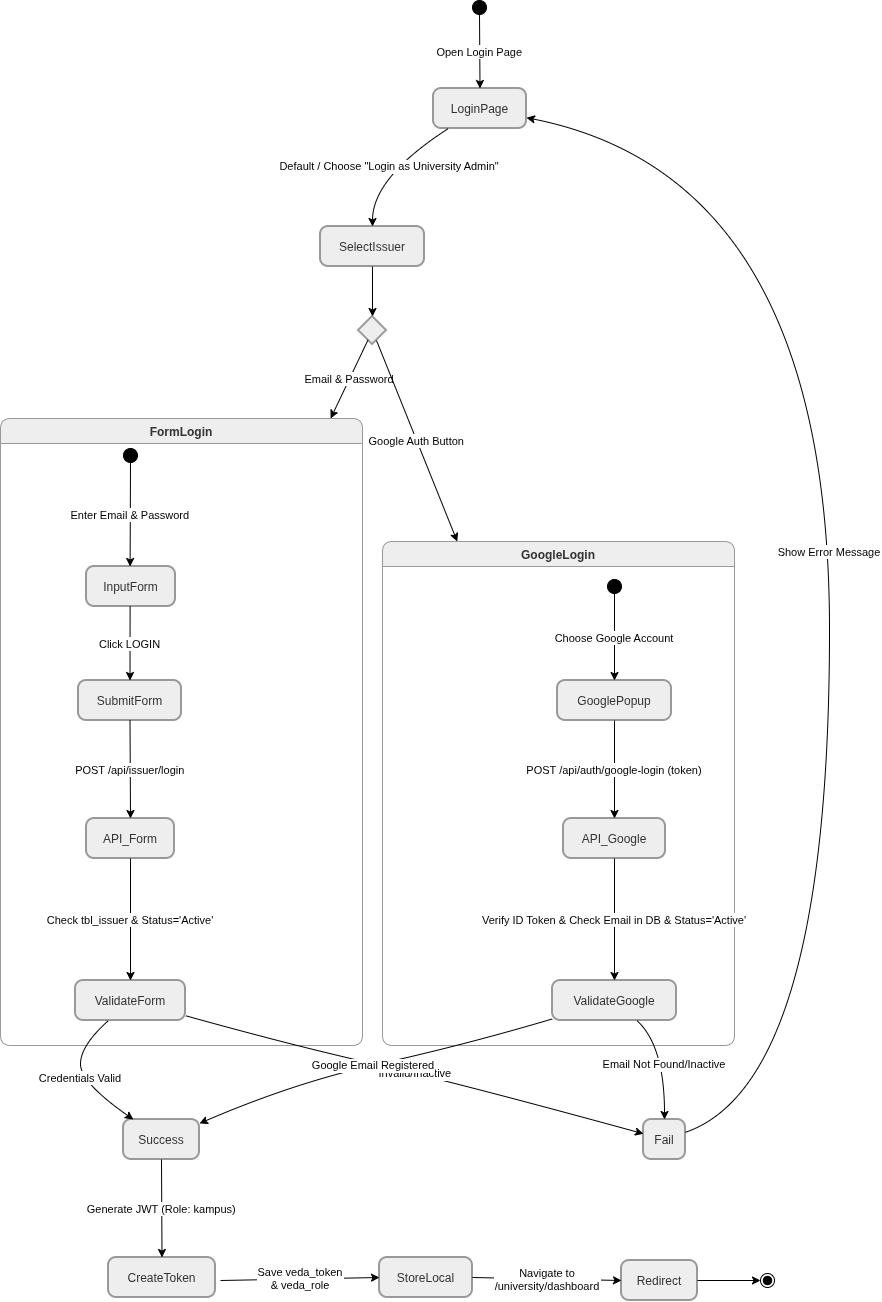

The diagram above was exported from draw.io. Its source (the exported page's mxGraphModel, read from the mxfile embedded in the PNG):
<mxGraphModel dx="2812" dy="1590" grid="1" gridSize="10" guides="1" tooltips="1" connect="1" arrows="1" fold="1" page="1" pageScale="1" pageWidth="827" pageHeight="1169" background="#ffffff" math="0" shadow="0">
  <root>
    <mxCell id="0" />
    <mxCell id="1" parent="0" />
    <mxCell id="DUrxkhg9QmRuqHpvBC1L-1" parent="1" style="ellipse;fillColor=strokeColor;fontColor=light-dark(#333333,#cccccc);" value="" vertex="1">
      <mxGeometry height="14" width="14" x="492" y="20" as="geometry" />
    </mxCell>
    <mxCell id="DUrxkhg9QmRuqHpvBC1L-2" parent="1" style="rounded=1;arcSize=20;strokeWidth=2;fillColor=light-dark(#eeeeee,#1f2020);strokeColor=light-dark(#999999,#cccccc);fontColor=light-dark(#333333,#cccccc);" value="LoginPage" vertex="1">
      <mxGeometry height="40" width="93" x="453" y="108" as="geometry" />
    </mxCell>
    <mxCell id="DUrxkhg9QmRuqHpvBC1L-3" parent="1" style="rounded=1;arcSize=20;strokeWidth=2;fillColor=light-dark(#eeeeee,#1f2020);strokeColor=light-dark(#999999,#cccccc);fontColor=light-dark(#333333,#cccccc);" value="SelectIssuer" vertex="1">
      <mxGeometry height="40" width="104" x="340" y="246" as="geometry" />
    </mxCell>
    <mxCell id="DUrxkhg9QmRuqHpvBC1L-4" parent="1" style="rhombus;strokeWidth=2;whiteSpace=wrap;fillColor=light-dark(#eeeeee,#1f2020);strokeColor=light-dark(#999999,#cccccc);fontColor=light-dark(#333333,#cccccc);" value="" vertex="1">
      <mxGeometry height="28" width="28" x="378" y="336" as="geometry" />
    </mxCell>
    <mxCell id="DUrxkhg9QmRuqHpvBC1L-5" parent="1" style="swimlane;fontStyle=1;align=center;verticalAlign=middle;startSize=25;container=0;collapsible=0;rounded=1;arcSize=14;dropTarget=0;fillColor=light-dark(#eeeeee,#1f2020);strokeColor=light-dark(#999999,#cccccc);fontColor=light-dark(#333333,#cccccc);" value="FormLogin" vertex="1">
      <mxGeometry height="627" width="362" x="20" y="438" as="geometry" />
    </mxCell>
    <mxCell id="DUrxkhg9QmRuqHpvBC1L-6" parent="1" style="swimlane;fontStyle=1;align=center;verticalAlign=middle;startSize=25;container=0;collapsible=0;rounded=1;arcSize=14;dropTarget=0;fillColor=light-dark(#eeeeee,#1f2020);strokeColor=light-dark(#999999,#cccccc);fontColor=light-dark(#333333,#cccccc);" value="GoogleLogin" vertex="1">
      <mxGeometry height="504" width="352" x="402" y="561" as="geometry" />
    </mxCell>
    <mxCell id="DUrxkhg9QmRuqHpvBC1L-7" parent="1" style="ellipse;fillColor=strokeColor;fontColor=light-dark(#333333,#cccccc);" value="" vertex="1">
      <mxGeometry height="14" width="14" x="143" y="468" as="geometry" />
    </mxCell>
    <mxCell id="DUrxkhg9QmRuqHpvBC1L-8" parent="1" style="rounded=1;arcSize=20;strokeWidth=2;fillColor=light-dark(#eeeeee,#1f2020);strokeColor=light-dark(#999999,#cccccc);fontColor=light-dark(#333333,#cccccc);" value="InputForm" vertex="1">
      <mxGeometry height="40" width="89" x="106" y="586" as="geometry" />
    </mxCell>
    <mxCell id="DUrxkhg9QmRuqHpvBC1L-9" parent="1" style="rounded=1;arcSize=20;strokeWidth=2;fillColor=light-dark(#eeeeee,#1f2020);strokeColor=light-dark(#999999,#cccccc);fontColor=light-dark(#333333,#cccccc);" value="SubmitForm" vertex="1">
      <mxGeometry height="40" width="103" x="98" y="700" as="geometry" />
    </mxCell>
    <mxCell id="DUrxkhg9QmRuqHpvBC1L-10" parent="1" style="rounded=1;arcSize=20;strokeWidth=2;fillColor=light-dark(#eeeeee,#1f2020);strokeColor=light-dark(#999999,#cccccc);fontColor=light-dark(#333333,#cccccc);" value="API_Form" vertex="1">
      <mxGeometry height="40" width="88" x="106" y="838" as="geometry" />
    </mxCell>
    <mxCell id="DUrxkhg9QmRuqHpvBC1L-11" parent="1" style="rounded=1;arcSize=20;strokeWidth=2;fillColor=light-dark(#eeeeee,#1f2020);strokeColor=light-dark(#999999,#cccccc);fontColor=light-dark(#333333,#cccccc);" value="ValidateForm" vertex="1">
      <mxGeometry height="40" width="110" x="95" y="1000" as="geometry" />
    </mxCell>
    <mxCell id="DUrxkhg9QmRuqHpvBC1L-12" parent="1" style="ellipse;fillColor=strokeColor;fontColor=light-dark(#333333,#cccccc);" value="" vertex="1">
      <mxGeometry height="14" width="14" x="627" y="599" as="geometry" />
    </mxCell>
    <mxCell id="DUrxkhg9QmRuqHpvBC1L-13" parent="1" style="rounded=1;arcSize=20;strokeWidth=2;fillColor=light-dark(#eeeeee,#1f2020);strokeColor=light-dark(#999999,#cccccc);fontColor=light-dark(#333333,#cccccc);" value="GooglePopup" vertex="1">
      <mxGeometry height="40" width="114" x="577" y="700" as="geometry" />
    </mxCell>
    <mxCell id="DUrxkhg9QmRuqHpvBC1L-14" parent="1" style="rounded=1;arcSize=20;strokeWidth=2;fillColor=light-dark(#eeeeee,#1f2020);strokeColor=light-dark(#999999,#cccccc);fontColor=light-dark(#333333,#cccccc);" value="API_Google" vertex="1">
      <mxGeometry height="40" width="102" x="583" y="838" as="geometry" />
    </mxCell>
    <mxCell id="DUrxkhg9QmRuqHpvBC1L-15" parent="1" style="rounded=1;arcSize=20;strokeWidth=2;fillColor=light-dark(#eeeeee,#1f2020);strokeColor=light-dark(#999999,#cccccc);fontColor=light-dark(#333333,#cccccc);" value="ValidateGoogle" vertex="1">
      <mxGeometry height="40" width="124" x="572" y="1000" as="geometry" />
    </mxCell>
    <mxCell id="DUrxkhg9QmRuqHpvBC1L-16" parent="1" style="rounded=1;arcSize=20;strokeWidth=2;fillColor=light-dark(#eeeeee,#1f2020);strokeColor=light-dark(#999999,#cccccc);fontColor=light-dark(#333333,#cccccc);" value="Success" vertex="1">
      <mxGeometry height="40" width="76" x="143" y="1139" as="geometry" />
    </mxCell>
    <mxCell id="DUrxkhg9QmRuqHpvBC1L-17" parent="1" style="rounded=1;arcSize=20;strokeWidth=2;fillColor=light-dark(#eeeeee,#1f2020);strokeColor=light-dark(#999999,#cccccc);fontColor=light-dark(#333333,#cccccc);" value="Fail" vertex="1">
      <mxGeometry height="40" width="42" x="663" y="1139" as="geometry" />
    </mxCell>
    <mxCell id="DUrxkhg9QmRuqHpvBC1L-18" parent="1" style="rounded=1;arcSize=20;strokeWidth=2;fillColor=light-dark(#eeeeee,#1f2020);strokeColor=light-dark(#999999,#cccccc);fontColor=light-dark(#333333,#cccccc);" value="CreateToken" vertex="1">
      <mxGeometry height="40" width="107" x="128" y="1277" as="geometry" />
    </mxCell>
    <mxCell id="DUrxkhg9QmRuqHpvBC1L-19" parent="1" style="rounded=1;arcSize=20;strokeWidth=2;fillColor=light-dark(#eeeeee,#1f2020);strokeColor=light-dark(#999999,#cccccc);fontColor=light-dark(#333333,#cccccc);" value="StoreLocal" vertex="1">
      <mxGeometry height="40" width="93" x="399" y="1277" as="geometry" />
    </mxCell>
    <mxCell id="DUrxkhg9QmRuqHpvBC1L-20" parent="1" style="rounded=1;arcSize=20;strokeWidth=2;fillColor=light-dark(#eeeeee,#1f2020);strokeColor=light-dark(#999999,#cccccc);fontColor=light-dark(#333333,#cccccc);" value="Redirect" vertex="1">
      <mxGeometry height="40" width="76" x="641" y="1280" as="geometry" />
    </mxCell>
    <mxCell id="DUrxkhg9QmRuqHpvBC1L-21" parent="1" style="ellipse;shape=endState;fillColor=strokeColor;fontColor=light-dark(#333333,#cccccc);" value="" vertex="1">
      <mxGeometry height="14" width="14" x="780" y="1293" as="geometry" />
    </mxCell>
    <mxCell id="DUrxkhg9QmRuqHpvBC1L-22" edge="1" parent="1" source="DUrxkhg9QmRuqHpvBC1L-1" style="curved=1;startArrow=none;;fillColor=none;;exitX=0.53;exitY=1;entryX=0.5;entryY=0;rounded=0;" target="DUrxkhg9QmRuqHpvBC1L-2" value="Open Login Page">
      <mxGeometry relative="1" as="geometry">
        <Array as="points" />
      </mxGeometry>
    </mxCell>
    <mxCell id="DUrxkhg9QmRuqHpvBC1L-23" edge="1" parent="1" source="DUrxkhg9QmRuqHpvBC1L-2" style="curved=1;startArrow=none;;fillColor=none;;exitX=0.16;exitY=1;entryX=0.5;entryY=0;rounded=0;" target="DUrxkhg9QmRuqHpvBC1L-3" value="Default / Choose &quot;Login as University Admin&quot;">
      <mxGeometry relative="1" as="geometry">
        <Array as="points">
          <mxPoint x="392" y="197" />
        </Array>
      </mxGeometry>
    </mxCell>
    <mxCell id="DUrxkhg9QmRuqHpvBC1L-24" edge="1" parent="1" source="DUrxkhg9QmRuqHpvBC1L-3" style="curved=1;startArrow=none;;fillColor=none;;exitX=0.5;exitY=1;entryX=0.5;entryY=0;rounded=0;" target="DUrxkhg9QmRuqHpvBC1L-4" value="">
      <mxGeometry relative="1" as="geometry">
        <Array as="points" />
      </mxGeometry>
    </mxCell>
    <mxCell id="DUrxkhg9QmRuqHpvBC1L-25" edge="1" parent="1" source="DUrxkhg9QmRuqHpvBC1L-7" style="curved=1;startArrow=none;;fillColor=none;;exitX=0.5;exitY=1;entryX=0.49;entryY=0;rounded=0;" target="DUrxkhg9QmRuqHpvBC1L-8" value="Enter Email &amp; Password">
      <mxGeometry relative="1" as="geometry">
        <Array as="points" />
      </mxGeometry>
    </mxCell>
    <mxCell id="DUrxkhg9QmRuqHpvBC1L-26" edge="1" parent="1" source="DUrxkhg9QmRuqHpvBC1L-8" style="curved=1;startArrow=none;;fillColor=none;;exitX=0.49;exitY=1;entryX=0.5;entryY=0;rounded=0;" target="DUrxkhg9QmRuqHpvBC1L-9" value="Click LOGIN">
      <mxGeometry relative="1" as="geometry">
        <Array as="points" />
      </mxGeometry>
    </mxCell>
    <mxCell id="DUrxkhg9QmRuqHpvBC1L-27" edge="1" parent="1" source="DUrxkhg9QmRuqHpvBC1L-9" style="curved=1;startArrow=none;;fillColor=none;;exitX=0.5;exitY=1;entryX=0.5;entryY=0;rounded=0;" target="DUrxkhg9QmRuqHpvBC1L-10" value="POST /api/issuer/login">
      <mxGeometry relative="1" as="geometry">
        <Array as="points" />
      </mxGeometry>
    </mxCell>
    <mxCell id="DUrxkhg9QmRuqHpvBC1L-28" edge="1" parent="1" source="DUrxkhg9QmRuqHpvBC1L-10" style="curved=1;startArrow=none;;fillColor=none;;exitX=0.5;exitY=1;entryX=0.5;entryY=0;rounded=0;" target="DUrxkhg9QmRuqHpvBC1L-11" value="Check tbl_issuer &amp; Status='Active'">
      <mxGeometry relative="1" as="geometry">
        <Array as="points" />
      </mxGeometry>
    </mxCell>
    <mxCell id="DUrxkhg9QmRuqHpvBC1L-29" edge="1" parent="1" source="DUrxkhg9QmRuqHpvBC1L-12" style="curved=1;startArrow=none;;fillColor=none;;exitX=0.51;exitY=1;entryX=0.5;entryY=0;rounded=0;" target="DUrxkhg9QmRuqHpvBC1L-13" value="Choose Google Account">
      <mxGeometry relative="1" as="geometry">
        <Array as="points" />
      </mxGeometry>
    </mxCell>
    <mxCell id="DUrxkhg9QmRuqHpvBC1L-30" edge="1" parent="1" source="DUrxkhg9QmRuqHpvBC1L-13" style="curved=1;startArrow=none;;fillColor=none;;exitX=0.5;exitY=1;entryX=0.5;entryY=0;rounded=0;" target="DUrxkhg9QmRuqHpvBC1L-14" value="POST /api/auth/google-login (token)">
      <mxGeometry relative="1" as="geometry">
        <Array as="points" />
      </mxGeometry>
    </mxCell>
    <mxCell id="DUrxkhg9QmRuqHpvBC1L-31" edge="1" parent="1" source="DUrxkhg9QmRuqHpvBC1L-14" style="curved=1;startArrow=none;;fillColor=none;;exitX=0.5;exitY=1;entryX=0.5;entryY=0;rounded=0;" target="DUrxkhg9QmRuqHpvBC1L-15" value="Verify ID Token &amp; Check Email in DB &amp; Status='Active'">
      <mxGeometry relative="1" as="geometry">
        <Array as="points" />
      </mxGeometry>
    </mxCell>
    <mxCell id="DUrxkhg9QmRuqHpvBC1L-32" edge="1" parent="1" source="DUrxkhg9QmRuqHpvBC1L-11" style="curved=1;startArrow=none;;fillColor=none;;exitX=0.3;exitY=1;entryX=0.13;entryY=0;rounded=0;" target="DUrxkhg9QmRuqHpvBC1L-16" value="Credentials Valid">
      <mxGeometry relative="1" as="geometry">
        <Array as="points">
          <mxPoint x="100" y="1065" />
          <mxPoint x="100" y="1102" />
        </Array>
      </mxGeometry>
    </mxCell>
    <mxCell id="DUrxkhg9QmRuqHpvBC1L-33" edge="1" parent="1" source="DUrxkhg9QmRuqHpvBC1L-11" style="curved=1;startArrow=none;;fillColor=none;;exitX=1;exitY=0.88;entryX=0.01;entryY=0.36;rounded=0;" target="DUrxkhg9QmRuqHpvBC1L-17" value="Invalid/Inactive">
      <mxGeometry relative="1" as="geometry">
        <Array as="points">
          <mxPoint x="312" y="1065" />
          <mxPoint x="476" y="1102" />
        </Array>
      </mxGeometry>
    </mxCell>
    <mxCell id="DUrxkhg9QmRuqHpvBC1L-34" edge="1" parent="1" source="DUrxkhg9QmRuqHpvBC1L-15" style="curved=1;startArrow=none;;fillColor=none;;exitX=0;exitY=0.96;entryX=1.01;entryY=0.09;rounded=0;" target="DUrxkhg9QmRuqHpvBC1L-16" value="Google Email Registered">
      <mxGeometry relative="1" as="geometry">
        <Array as="points">
          <mxPoint x="482" y="1065" />
          <mxPoint x="314" y="1102" />
        </Array>
      </mxGeometry>
    </mxCell>
    <mxCell id="DUrxkhg9QmRuqHpvBC1L-35" edge="1" parent="1" source="DUrxkhg9QmRuqHpvBC1L-15" style="curved=1;startArrow=none;;fillColor=none;;exitX=0.68;exitY=1;entryX=0.5;entryY=0;rounded=0;" target="DUrxkhg9QmRuqHpvBC1L-17" value="Email Not Found/Inactive">
      <mxGeometry relative="1" as="geometry">
        <Array as="points">
          <mxPoint x="684" y="1065" />
        </Array>
      </mxGeometry>
    </mxCell>
    <mxCell id="DUrxkhg9QmRuqHpvBC1L-36" edge="1" parent="1" source="DUrxkhg9QmRuqHpvBC1L-17" style="curved=1;startArrow=none;;fillColor=none;;exitX=1;exitY=0.32;entryX=1;entryY=0.73;rounded=0;" target="DUrxkhg9QmRuqHpvBC1L-2" value="Show Error Message">
      <mxGeometry relative="1" as="geometry">
        <Array as="points">
          <mxPoint x="849" y="1102" />
          <mxPoint x="849" y="197" />
        </Array>
      </mxGeometry>
    </mxCell>
    <mxCell id="DUrxkhg9QmRuqHpvBC1L-37" edge="1" parent="1" source="DUrxkhg9QmRuqHpvBC1L-16" style="curved=1;startArrow=none;;fillColor=none;;exitX=0.5;exitY=1;entryX=0.5;entryY=0;rounded=0;" target="DUrxkhg9QmRuqHpvBC1L-18" value="Generate JWT (Role: kampus)">
      <mxGeometry relative="1" as="geometry">
        <Array as="points" />
      </mxGeometry>
    </mxCell>
    <mxCell id="DUrxkhg9QmRuqHpvBC1L-38" edge="1" parent="1" style="curved=1;startArrow=none;;fillColor=none;;entryX=0;entryY=0.5;rounded=0;entryDx=0;entryDy=0;" target="DUrxkhg9QmRuqHpvBC1L-19" value="Save veda_token &#10;&amp; veda_role">
      <mxGeometry relative="1" as="geometry">
        <Array as="points" />
        <mxPoint x="240" y="1300" as="sourcePoint" />
      </mxGeometry>
    </mxCell>
    <mxCell id="DUrxkhg9QmRuqHpvBC1L-39" edge="1" parent="1" source="DUrxkhg9QmRuqHpvBC1L-19" style="curved=1;startArrow=none;;fillColor=none;;exitX=1;exitY=0.5;entryX=0;entryY=0.5;rounded=0;entryDx=0;entryDy=0;exitDx=0;exitDy=0;" target="DUrxkhg9QmRuqHpvBC1L-20" value="Navigate to &#10;/university/dashboard">
      <mxGeometry relative="1" as="geometry">
        <Array as="points" />
      </mxGeometry>
    </mxCell>
    <mxCell id="DUrxkhg9QmRuqHpvBC1L-40" edge="1" parent="1" source="DUrxkhg9QmRuqHpvBC1L-20" style="curved=1;startArrow=none;;fillColor=none;;exitX=1;exitY=0.5;entryX=0;entryY=0.5;rounded=0;exitDx=0;exitDy=0;entryDx=0;entryDy=0;" target="DUrxkhg9QmRuqHpvBC1L-21" value="">
      <mxGeometry relative="1" as="geometry">
        <Array as="points" />
      </mxGeometry>
    </mxCell>
    <mxCell id="DUrxkhg9QmRuqHpvBC1L-41" edge="1" parent="1" source="DUrxkhg9QmRuqHpvBC1L-4" style="curved=1;startArrow=none;;fillColor=none;;rounded=0;" target="DUrxkhg9QmRuqHpvBC1L-5" value="Email &amp; Password">
      <mxGeometry relative="1" as="geometry">
        <Array as="points" />
      </mxGeometry>
    </mxCell>
    <mxCell id="DUrxkhg9QmRuqHpvBC1L-42" edge="1" parent="1" source="DUrxkhg9QmRuqHpvBC1L-4" style="curved=1;startArrow=none;;fillColor=none;;rounded=0;" target="DUrxkhg9QmRuqHpvBC1L-6" value="Google Auth Button">
      <mxGeometry relative="1" as="geometry">
        <Array as="points" />
      </mxGeometry>
    </mxCell>
  </root>
</mxGraphModel>